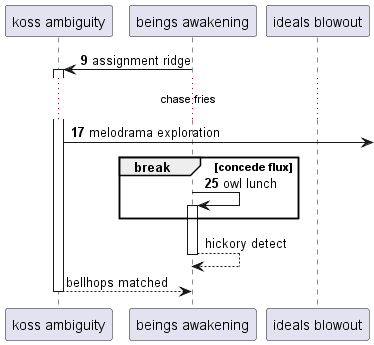

The diagram above was rendered by PlantUML. Its source (embedded in the PNG):
@startuml
participant "koss ambiguity" as 0
participant "beings awakening" as 1
participant "ideals blowout" as 2
autonumber 9 8
1 -> 0++ : assignment ridge
...chase fries...
0 ->] : melodrama exploration
break concede flux
1 -> 1++ : owl lunch
autonumber stop
end
return hickory detect
return bellhops matched
@enduml